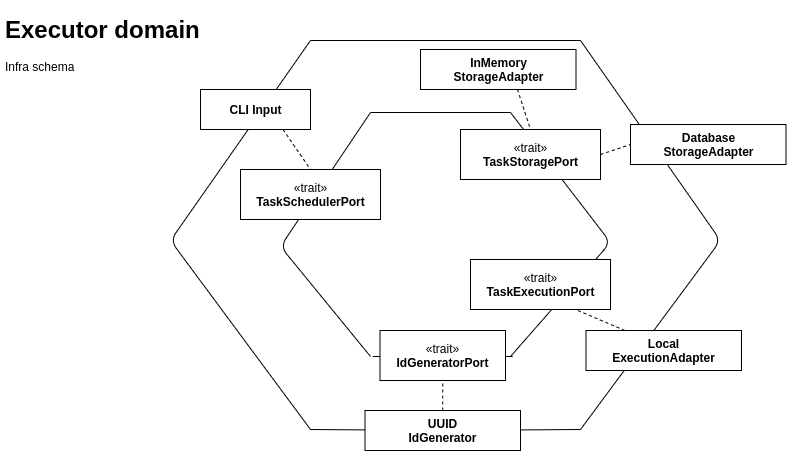

The diagram above was exported from draw.io. Its source (the exported page's mxGraphModel, read from the mxfile embedded in the PNG):
<mxGraphModel dx="2062" dy="1088" grid="1" gridSize="10" guides="1" tooltips="1" connect="1" arrows="1" fold="1" page="1" pageScale="1" pageWidth="827" pageHeight="1169" math="0" shadow="0">
  <root>
    <mxCell id="0" />
    <mxCell id="1" parent="0" />
    <mxCell id="2" value="&lt;h1&gt;Executor domain&lt;/h1&gt;&lt;p&gt;Infra schema&lt;/p&gt;" style="text;html=1;strokeColor=none;fillColor=none;spacing=5;spacingTop=-20;whiteSpace=wrap;overflow=hidden;rounded=0;" vertex="1" parent="1">
      <mxGeometry x="10" y="10" width="220" height="70" as="geometry" />
    </mxCell>
    <mxCell id="3" value="" style="endArrow=none;html=1;" edge="1" parent="1">
      <mxGeometry width="50" height="50" relative="1" as="geometry">
        <mxPoint x="380" y="356" as="sourcePoint" />
        <mxPoint x="380" y="112" as="targetPoint" />
        <Array as="points">
          <mxPoint x="290" y="246" />
        </Array>
      </mxGeometry>
    </mxCell>
    <mxCell id="4" value="" style="endArrow=none;html=1;" edge="1" parent="1">
      <mxGeometry width="50" height="50" relative="1" as="geometry">
        <mxPoint x="520" y="356" as="sourcePoint" />
        <mxPoint x="520" y="112" as="targetPoint" />
        <Array as="points">
          <mxPoint x="620" y="242" />
        </Array>
      </mxGeometry>
    </mxCell>
    <mxCell id="5" value="" style="endArrow=none;html=1;" edge="1" parent="1">
      <mxGeometry width="50" height="50" relative="1" as="geometry">
        <mxPoint x="380" y="112" as="sourcePoint" />
        <mxPoint x="520" y="112" as="targetPoint" />
      </mxGeometry>
    </mxCell>
    <mxCell id="6" value="" style="endArrow=none;html=1;" edge="1" parent="1">
      <mxGeometry width="50" height="50" relative="1" as="geometry">
        <mxPoint x="382.25" y="356" as="sourcePoint" />
        <mxPoint x="522.25" y="356" as="targetPoint" />
      </mxGeometry>
    </mxCell>
    <mxCell id="7" value="«trait»&lt;br&gt;&lt;b&gt;TaskSchedulerPort&lt;/b&gt;" style="html=1;" vertex="1" parent="1">
      <mxGeometry x="250" y="169" width="140" height="50" as="geometry" />
    </mxCell>
    <mxCell id="8" value="«trait»&lt;br&gt;&lt;b&gt;TaskStoragePort&lt;/b&gt;" style="html=1;" vertex="1" parent="1">
      <mxGeometry x="470" y="129" width="140" height="50" as="geometry" />
    </mxCell>
    <mxCell id="9" value="«trait»&lt;br&gt;&lt;b&gt;TaskExecutionPort&lt;/b&gt;" style="html=1;" vertex="1" parent="1">
      <mxGeometry x="480" y="259" width="140" height="50" as="geometry" />
    </mxCell>
    <mxCell id="10" value="«trait»&lt;br&gt;&lt;b&gt;IdGeneratorPort&lt;/b&gt;" style="html=1;" vertex="1" parent="1">
      <mxGeometry x="389.5" y="330" width="125.5" height="50" as="geometry" />
    </mxCell>
    <mxCell id="11" value="" style="endArrow=none;html=1;" edge="1" parent="1">
      <mxGeometry width="50" height="50" relative="1" as="geometry">
        <mxPoint x="320" y="429" as="sourcePoint" />
        <mxPoint x="320" y="40" as="targetPoint" />
        <Array as="points">
          <mxPoint x="180" y="240" />
        </Array>
      </mxGeometry>
    </mxCell>
    <mxCell id="12" value="" style="endArrow=none;html=1;" edge="1" parent="1">
      <mxGeometry width="50" height="50" relative="1" as="geometry">
        <mxPoint x="590" y="429" as="sourcePoint" />
        <mxPoint x="590" y="40" as="targetPoint" />
        <Array as="points">
          <mxPoint x="730" y="240" />
        </Array>
      </mxGeometry>
    </mxCell>
    <mxCell id="13" value="" style="endArrow=none;html=1;" edge="1" source="24" parent="1">
      <mxGeometry width="50" height="50" relative="1" as="geometry">
        <mxPoint x="320" y="429" as="sourcePoint" />
        <mxPoint x="590" y="429" as="targetPoint" />
      </mxGeometry>
    </mxCell>
    <mxCell id="14" value="" style="endArrow=none;html=1;" edge="1" parent="1">
      <mxGeometry width="50" height="50" relative="1" as="geometry">
        <mxPoint x="320" y="40" as="sourcePoint" />
        <mxPoint x="590" y="40" as="targetPoint" />
      </mxGeometry>
    </mxCell>
    <mxCell id="15" value="&lt;b&gt;InMemory&lt;br&gt;StorageAdapter&lt;/b&gt;" style="html=1;" vertex="1" parent="1">
      <mxGeometry x="430" y="49" width="155.5" height="40" as="geometry" />
    </mxCell>
    <mxCell id="16" value="&lt;b&gt;Database&lt;br&gt;StorageAdapter&lt;/b&gt;" style="html=1;" vertex="1" parent="1">
      <mxGeometry x="640" y="124" width="155.5" height="40" as="geometry" />
    </mxCell>
    <mxCell id="17" value="&lt;b&gt;Local&lt;br&gt;ExecutionAdapter&lt;br&gt;&lt;/b&gt;" style="html=1;" vertex="1" parent="1">
      <mxGeometry x="595.5" y="330" width="155.5" height="40" as="geometry" />
    </mxCell>
    <mxCell id="18" value="&lt;b&gt;CLI Input&lt;br&gt;&lt;/b&gt;" style="html=1;" vertex="1" parent="1">
      <mxGeometry x="210" y="89" width="110" height="40" as="geometry" />
    </mxCell>
    <mxCell id="19" value="" style="endArrow=none;dashed=1;html=1;exitX=0.75;exitY=1;exitDx=0;exitDy=0;entryX=0.5;entryY=0;entryDx=0;entryDy=0;" edge="1" source="18" target="7" parent="1">
      <mxGeometry width="50" height="50" relative="1" as="geometry">
        <mxPoint x="390" y="530" as="sourcePoint" />
        <mxPoint x="440" y="480" as="targetPoint" />
      </mxGeometry>
    </mxCell>
    <mxCell id="20" value="" style="endArrow=none;dashed=1;html=1;entryX=0.5;entryY=0;entryDx=0;entryDy=0;" edge="1" target="8" parent="1">
      <mxGeometry width="50" height="50" relative="1" as="geometry">
        <mxPoint x="527" y="89" as="sourcePoint" />
        <mxPoint x="670" y="49" as="targetPoint" />
      </mxGeometry>
    </mxCell>
    <mxCell id="21" value="" style="endArrow=none;dashed=1;html=1;exitX=1;exitY=0.5;exitDx=0;exitDy=0;entryX=0;entryY=0.5;entryDx=0;entryDy=0;" edge="1" source="8" target="16" parent="1">
      <mxGeometry width="50" height="50" relative="1" as="geometry">
        <mxPoint x="390" y="530" as="sourcePoint" />
        <mxPoint x="440" y="480" as="targetPoint" />
      </mxGeometry>
    </mxCell>
    <mxCell id="22" value="" style="endArrow=none;dashed=1;html=1;entryX=0.75;entryY=1;entryDx=0;entryDy=0;exitX=0.25;exitY=0;exitDx=0;exitDy=0;" edge="1" source="17" target="9" parent="1">
      <mxGeometry width="50" height="50" relative="1" as="geometry">
        <mxPoint x="390" y="530" as="sourcePoint" />
        <mxPoint x="440" y="480" as="targetPoint" />
      </mxGeometry>
    </mxCell>
    <mxCell id="23" value="" style="endArrow=none;dashed=1;html=1;entryX=0.5;entryY=1;entryDx=0;entryDy=0;" edge="1" target="10" parent="1">
      <mxGeometry width="50" height="50" relative="1" as="geometry">
        <mxPoint x="452" y="380" as="sourcePoint" />
        <mxPoint x="440" y="480" as="targetPoint" />
      </mxGeometry>
    </mxCell>
    <mxCell id="24" value="&lt;b&gt;UUID&lt;br&gt;IdGenerator&lt;br&gt;&lt;/b&gt;" style="html=1;" vertex="1" parent="1">
      <mxGeometry x="374.5" y="410" width="155.5" height="40" as="geometry" />
    </mxCell>
    <mxCell id="25" value="" style="endArrow=none;html=1;" edge="1" target="24" parent="1">
      <mxGeometry width="50" height="50" relative="1" as="geometry">
        <mxPoint x="320" y="429" as="sourcePoint" />
        <mxPoint x="600" y="429" as="targetPoint" />
      </mxGeometry>
    </mxCell>
    <mxCell id="26" value="" style="endArrow=none;dashed=1;html=1;entryX=0.5;entryY=1;entryDx=0;entryDy=0;exitX=0.5;exitY=0;exitDx=0;exitDy=0;" edge="1" source="24" target="10" parent="1">
      <mxGeometry width="50" height="50" relative="1" as="geometry">
        <mxPoint x="390" y="530" as="sourcePoint" />
        <mxPoint x="440" y="480" as="targetPoint" />
      </mxGeometry>
    </mxCell>
  </root>
</mxGraphModel>